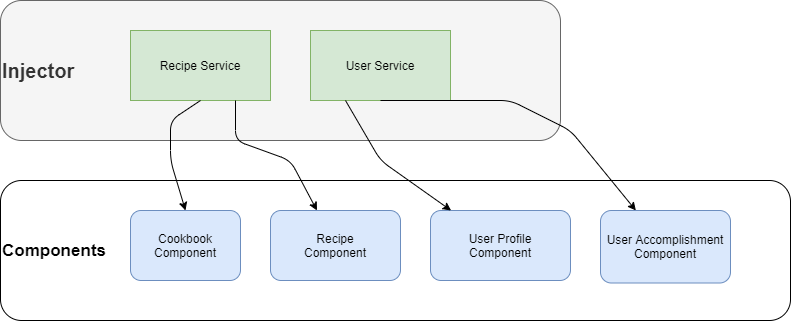

The diagram above was exported from draw.io. Its source (the exported page's mxGraphModel, read from the mxfile embedded in the PNG):
<mxGraphModel dx="870" dy="547" grid="1" gridSize="10" guides="1" tooltips="1" connect="1" arrows="1" fold="1" page="1" pageScale="1" pageWidth="827" pageHeight="1169" math="0" shadow="0">
  <root>
    <mxCell id="0" />
    <mxCell id="1" parent="0" />
    <mxCell id="ABzwSFBaQSCqYQnXCwsC-1" value="&lt;b&gt;&lt;font style=&quot;font-size: 20px&quot;&gt;Injector&lt;/font&gt;&lt;/b&gt;" style="rounded=1;whiteSpace=wrap;html=1;align=left;fillColor=#f5f5f5;strokeColor=#666666;fontColor=#333333;" vertex="1" parent="1">
      <mxGeometry x="20" y="20" width="560" height="140" as="geometry" />
    </mxCell>
    <mxCell id="ABzwSFBaQSCqYQnXCwsC-3" value="Recipe Service" style="rounded=0;whiteSpace=wrap;html=1;fillColor=#d5e8d4;strokeColor=#82b366;" vertex="1" parent="1">
      <mxGeometry x="150" y="50" width="140" height="70" as="geometry" />
    </mxCell>
    <mxCell id="ABzwSFBaQSCqYQnXCwsC-4" value="User Service" style="rounded=0;whiteSpace=wrap;html=1;fillColor=#d5e8d4;strokeColor=#82b366;" vertex="1" parent="1">
      <mxGeometry x="330" y="50" width="140" height="70" as="geometry" />
    </mxCell>
    <mxCell id="ABzwSFBaQSCqYQnXCwsC-6" value="&lt;font style=&quot;font-size: 17px&quot;&gt;&lt;b&gt;Components&lt;/b&gt;&lt;/font&gt;" style="rounded=1;whiteSpace=wrap;html=1;align=left;" vertex="1" parent="1">
      <mxGeometry x="20" y="200" width="790" height="140" as="geometry" />
    </mxCell>
    <mxCell id="ABzwSFBaQSCqYQnXCwsC-5" value="Cookbook Component" style="rounded=1;whiteSpace=wrap;html=1;fillColor=#dae8fc;strokeColor=#6c8ebf;" vertex="1" parent="1">
      <mxGeometry x="150" y="230" width="110" height="70" as="geometry" />
    </mxCell>
    <mxCell id="ABzwSFBaQSCqYQnXCwsC-7" value="Recipe&lt;br&gt;Component" style="rounded=1;whiteSpace=wrap;html=1;fillColor=#dae8fc;strokeColor=#6c8ebf;" vertex="1" parent="1">
      <mxGeometry x="290" y="230" width="130" height="70" as="geometry" />
    </mxCell>
    <mxCell id="ABzwSFBaQSCqYQnXCwsC-8" value="User Profile&lt;br&gt;Component" style="rounded=1;whiteSpace=wrap;html=1;fillColor=#dae8fc;strokeColor=#6c8ebf;" vertex="1" parent="1">
      <mxGeometry x="450" y="230" width="140" height="70" as="geometry" />
    </mxCell>
    <mxCell id="ABzwSFBaQSCqYQnXCwsC-9" value="User Accomplishment&lt;br&gt;Component" style="rounded=1;whiteSpace=wrap;html=1;fillColor=#dae8fc;strokeColor=#6c8ebf;" vertex="1" parent="1">
      <mxGeometry x="620" y="230" width="130" height="72.5" as="geometry" />
    </mxCell>
    <mxCell id="ABzwSFBaQSCqYQnXCwsC-18" value="" style="endArrow=classic;html=1;exitX=0.5;exitY=1;exitDx=0;exitDy=0;entryX=0.5;entryY=0;entryDx=0;entryDy=0;" edge="1" parent="1" source="ABzwSFBaQSCqYQnXCwsC-3" target="ABzwSFBaQSCqYQnXCwsC-5">
      <mxGeometry width="50" height="50" relative="1" as="geometry">
        <mxPoint x="390" y="150" as="sourcePoint" />
        <mxPoint x="440" y="100" as="targetPoint" />
        <Array as="points">
          <mxPoint x="190" y="140" />
          <mxPoint x="190" y="180" />
        </Array>
      </mxGeometry>
    </mxCell>
    <mxCell id="ABzwSFBaQSCqYQnXCwsC-19" value="" style="endArrow=classic;html=1;exitX=0.75;exitY=1;exitDx=0;exitDy=0;" edge="1" parent="1" source="ABzwSFBaQSCqYQnXCwsC-3" target="ABzwSFBaQSCqYQnXCwsC-7">
      <mxGeometry width="50" height="50" relative="1" as="geometry">
        <mxPoint x="390" y="150" as="sourcePoint" />
        <mxPoint x="440" y="100" as="targetPoint" />
        <Array as="points">
          <mxPoint x="255" y="160" />
          <mxPoint x="310" y="180" />
        </Array>
      </mxGeometry>
    </mxCell>
    <mxCell id="ABzwSFBaQSCqYQnXCwsC-20" value="" style="endArrow=classic;html=1;exitX=0.25;exitY=1;exitDx=0;exitDy=0;" edge="1" parent="1" source="ABzwSFBaQSCqYQnXCwsC-4" target="ABzwSFBaQSCqYQnXCwsC-8">
      <mxGeometry width="50" height="50" relative="1" as="geometry">
        <mxPoint x="390" y="150" as="sourcePoint" />
        <mxPoint x="440" y="100" as="targetPoint" />
        <Array as="points">
          <mxPoint x="400" y="180" />
        </Array>
      </mxGeometry>
    </mxCell>
    <mxCell id="ABzwSFBaQSCqYQnXCwsC-21" value="" style="endArrow=classic;html=1;exitX=0.5;exitY=1;exitDx=0;exitDy=0;" edge="1" parent="1" source="ABzwSFBaQSCqYQnXCwsC-4" target="ABzwSFBaQSCqYQnXCwsC-9">
      <mxGeometry width="50" height="50" relative="1" as="geometry">
        <mxPoint x="390" y="150" as="sourcePoint" />
        <mxPoint x="440" y="100" as="targetPoint" />
        <Array as="points">
          <mxPoint x="530" y="120" />
          <mxPoint x="590" y="150" />
        </Array>
      </mxGeometry>
    </mxCell>
  </root>
</mxGraphModel>